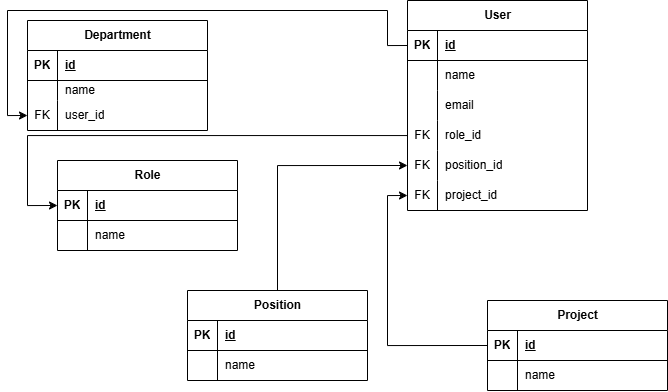

The diagram above was exported from draw.io. Its source (the exported page's mxGraphModel, read from the mxfile embedded in the PNG):
<mxGraphModel dx="1226" dy="736" grid="1" gridSize="10" guides="1" tooltips="1" connect="1" arrows="1" fold="1" page="1" pageScale="1" pageWidth="827" pageHeight="1169" math="0" shadow="0">
  <root>
    <mxCell id="0" />
    <mxCell id="1" parent="0" />
    <mxCell id="b4j7vcOUdb0GolbTcN70-1" value="User" style="shape=table;startSize=30;container=1;collapsible=1;childLayout=tableLayout;fixedRows=1;rowLines=0;fontStyle=1;align=center;resizeLast=1;html=1;" vertex="1" parent="1">
      <mxGeometry x="470" y="30" width="180" height="210" as="geometry" />
    </mxCell>
    <mxCell id="b4j7vcOUdb0GolbTcN70-2" value="" style="shape=tableRow;horizontal=0;startSize=0;swimlaneHead=0;swimlaneBody=0;fillColor=none;collapsible=0;dropTarget=0;points=[[0,0.5],[1,0.5]];portConstraint=eastwest;top=0;left=0;right=0;bottom=1;" vertex="1" parent="b4j7vcOUdb0GolbTcN70-1">
      <mxGeometry y="30" width="180" height="30" as="geometry" />
    </mxCell>
    <mxCell id="b4j7vcOUdb0GolbTcN70-3" value="PK" style="shape=partialRectangle;connectable=0;fillColor=none;top=0;left=0;bottom=0;right=0;fontStyle=1;overflow=hidden;whiteSpace=wrap;html=1;" vertex="1" parent="b4j7vcOUdb0GolbTcN70-2">
      <mxGeometry width="30" height="30" as="geometry">
        <mxRectangle width="30" height="30" as="alternateBounds" />
      </mxGeometry>
    </mxCell>
    <mxCell id="b4j7vcOUdb0GolbTcN70-4" value="id" style="shape=partialRectangle;connectable=0;fillColor=none;top=0;left=0;bottom=0;right=0;align=left;spacingLeft=6;fontStyle=5;overflow=hidden;whiteSpace=wrap;html=1;" vertex="1" parent="b4j7vcOUdb0GolbTcN70-2">
      <mxGeometry x="30" width="150" height="30" as="geometry">
        <mxRectangle width="150" height="30" as="alternateBounds" />
      </mxGeometry>
    </mxCell>
    <mxCell id="b4j7vcOUdb0GolbTcN70-5" value="" style="shape=tableRow;horizontal=0;startSize=0;swimlaneHead=0;swimlaneBody=0;fillColor=none;collapsible=0;dropTarget=0;points=[[0,0.5],[1,0.5]];portConstraint=eastwest;top=0;left=0;right=0;bottom=0;" vertex="1" parent="b4j7vcOUdb0GolbTcN70-1">
      <mxGeometry y="60" width="180" height="30" as="geometry" />
    </mxCell>
    <mxCell id="b4j7vcOUdb0GolbTcN70-6" value="" style="shape=partialRectangle;connectable=0;fillColor=none;top=0;left=0;bottom=0;right=0;editable=1;overflow=hidden;whiteSpace=wrap;html=1;" vertex="1" parent="b4j7vcOUdb0GolbTcN70-5">
      <mxGeometry width="30" height="30" as="geometry">
        <mxRectangle width="30" height="30" as="alternateBounds" />
      </mxGeometry>
    </mxCell>
    <mxCell id="b4j7vcOUdb0GolbTcN70-7" value="name" style="shape=partialRectangle;connectable=0;fillColor=none;top=0;left=0;bottom=0;right=0;align=left;spacingLeft=6;overflow=hidden;whiteSpace=wrap;html=1;" vertex="1" parent="b4j7vcOUdb0GolbTcN70-5">
      <mxGeometry x="30" width="150" height="30" as="geometry">
        <mxRectangle width="150" height="30" as="alternateBounds" />
      </mxGeometry>
    </mxCell>
    <mxCell id="b4j7vcOUdb0GolbTcN70-8" value="" style="shape=tableRow;horizontal=0;startSize=0;swimlaneHead=0;swimlaneBody=0;fillColor=none;collapsible=0;dropTarget=0;points=[[0,0.5],[1,0.5]];portConstraint=eastwest;top=0;left=0;right=0;bottom=0;" vertex="1" parent="b4j7vcOUdb0GolbTcN70-1">
      <mxGeometry y="90" width="180" height="30" as="geometry" />
    </mxCell>
    <mxCell id="b4j7vcOUdb0GolbTcN70-9" value="" style="shape=partialRectangle;connectable=0;fillColor=none;top=0;left=0;bottom=0;right=0;editable=1;overflow=hidden;whiteSpace=wrap;html=1;" vertex="1" parent="b4j7vcOUdb0GolbTcN70-8">
      <mxGeometry width="30" height="30" as="geometry">
        <mxRectangle width="30" height="30" as="alternateBounds" />
      </mxGeometry>
    </mxCell>
    <mxCell id="b4j7vcOUdb0GolbTcN70-10" value="email" style="shape=partialRectangle;connectable=0;fillColor=none;top=0;left=0;bottom=0;right=0;align=left;spacingLeft=6;overflow=hidden;whiteSpace=wrap;html=1;" vertex="1" parent="b4j7vcOUdb0GolbTcN70-8">
      <mxGeometry x="30" width="150" height="30" as="geometry">
        <mxRectangle width="150" height="30" as="alternateBounds" />
      </mxGeometry>
    </mxCell>
    <mxCell id="b4j7vcOUdb0GolbTcN70-11" value="" style="shape=tableRow;horizontal=0;startSize=0;swimlaneHead=0;swimlaneBody=0;fillColor=none;collapsible=0;dropTarget=0;points=[[0,0.5],[1,0.5]];portConstraint=eastwest;top=0;left=0;right=0;bottom=0;" vertex="1" parent="b4j7vcOUdb0GolbTcN70-1">
      <mxGeometry y="120" width="180" height="30" as="geometry" />
    </mxCell>
    <mxCell id="b4j7vcOUdb0GolbTcN70-12" value="FK" style="shape=partialRectangle;connectable=0;fillColor=none;top=0;left=0;bottom=0;right=0;editable=1;overflow=hidden;whiteSpace=wrap;html=1;" vertex="1" parent="b4j7vcOUdb0GolbTcN70-11">
      <mxGeometry width="30" height="30" as="geometry">
        <mxRectangle width="30" height="30" as="alternateBounds" />
      </mxGeometry>
    </mxCell>
    <mxCell id="b4j7vcOUdb0GolbTcN70-13" value="role_id" style="shape=partialRectangle;connectable=0;fillColor=none;top=0;left=0;bottom=0;right=0;align=left;spacingLeft=6;overflow=hidden;whiteSpace=wrap;html=1;" vertex="1" parent="b4j7vcOUdb0GolbTcN70-11">
      <mxGeometry x="30" width="150" height="30" as="geometry">
        <mxRectangle width="150" height="30" as="alternateBounds" />
      </mxGeometry>
    </mxCell>
    <mxCell id="b4j7vcOUdb0GolbTcN70-17" style="shape=tableRow;horizontal=0;startSize=0;swimlaneHead=0;swimlaneBody=0;fillColor=none;collapsible=0;dropTarget=0;points=[[0,0.5],[1,0.5]];portConstraint=eastwest;top=0;left=0;right=0;bottom=0;" vertex="1" parent="b4j7vcOUdb0GolbTcN70-1">
      <mxGeometry y="150" width="180" height="30" as="geometry" />
    </mxCell>
    <mxCell id="b4j7vcOUdb0GolbTcN70-18" value="FK" style="shape=partialRectangle;connectable=0;fillColor=none;top=0;left=0;bottom=0;right=0;editable=1;overflow=hidden;whiteSpace=wrap;html=1;" vertex="1" parent="b4j7vcOUdb0GolbTcN70-17">
      <mxGeometry width="30" height="30" as="geometry">
        <mxRectangle width="30" height="30" as="alternateBounds" />
      </mxGeometry>
    </mxCell>
    <mxCell id="b4j7vcOUdb0GolbTcN70-19" value="position_id" style="shape=partialRectangle;connectable=0;fillColor=none;top=0;left=0;bottom=0;right=0;align=left;spacingLeft=6;overflow=hidden;whiteSpace=wrap;html=1;" vertex="1" parent="b4j7vcOUdb0GolbTcN70-17">
      <mxGeometry x="30" width="150" height="30" as="geometry">
        <mxRectangle width="150" height="30" as="alternateBounds" />
      </mxGeometry>
    </mxCell>
    <mxCell id="b4j7vcOUdb0GolbTcN70-89" style="shape=tableRow;horizontal=0;startSize=0;swimlaneHead=0;swimlaneBody=0;fillColor=none;collapsible=0;dropTarget=0;points=[[0,0.5],[1,0.5]];portConstraint=eastwest;top=0;left=0;right=0;bottom=0;" vertex="1" parent="b4j7vcOUdb0GolbTcN70-1">
      <mxGeometry y="180" width="180" height="30" as="geometry" />
    </mxCell>
    <mxCell id="b4j7vcOUdb0GolbTcN70-90" value="FK" style="shape=partialRectangle;connectable=0;fillColor=none;top=0;left=0;bottom=0;right=0;editable=1;overflow=hidden;whiteSpace=wrap;html=1;" vertex="1" parent="b4j7vcOUdb0GolbTcN70-89">
      <mxGeometry width="30" height="30" as="geometry">
        <mxRectangle width="30" height="30" as="alternateBounds" />
      </mxGeometry>
    </mxCell>
    <mxCell id="b4j7vcOUdb0GolbTcN70-91" value="project_id" style="shape=partialRectangle;connectable=0;fillColor=none;top=0;left=0;bottom=0;right=0;align=left;spacingLeft=6;overflow=hidden;whiteSpace=wrap;html=1;" vertex="1" parent="b4j7vcOUdb0GolbTcN70-89">
      <mxGeometry x="30" width="150" height="30" as="geometry">
        <mxRectangle width="150" height="30" as="alternateBounds" />
      </mxGeometry>
    </mxCell>
    <mxCell id="b4j7vcOUdb0GolbTcN70-20" value="Role" style="shape=table;startSize=30;container=1;collapsible=1;childLayout=tableLayout;fixedRows=1;rowLines=0;fontStyle=1;align=center;resizeLast=1;html=1;" vertex="1" parent="1">
      <mxGeometry x="120" y="190" width="180" height="90" as="geometry" />
    </mxCell>
    <mxCell id="b4j7vcOUdb0GolbTcN70-21" value="" style="shape=tableRow;horizontal=0;startSize=0;swimlaneHead=0;swimlaneBody=0;fillColor=none;collapsible=0;dropTarget=0;points=[[0,0.5],[1,0.5]];portConstraint=eastwest;top=0;left=0;right=0;bottom=1;" vertex="1" parent="b4j7vcOUdb0GolbTcN70-20">
      <mxGeometry y="30" width="180" height="30" as="geometry" />
    </mxCell>
    <mxCell id="b4j7vcOUdb0GolbTcN70-22" value="PK" style="shape=partialRectangle;connectable=0;fillColor=none;top=0;left=0;bottom=0;right=0;fontStyle=1;overflow=hidden;whiteSpace=wrap;html=1;" vertex="1" parent="b4j7vcOUdb0GolbTcN70-21">
      <mxGeometry width="30" height="30" as="geometry">
        <mxRectangle width="30" height="30" as="alternateBounds" />
      </mxGeometry>
    </mxCell>
    <mxCell id="b4j7vcOUdb0GolbTcN70-23" value="id" style="shape=partialRectangle;connectable=0;fillColor=none;top=0;left=0;bottom=0;right=0;align=left;spacingLeft=6;fontStyle=5;overflow=hidden;whiteSpace=wrap;html=1;" vertex="1" parent="b4j7vcOUdb0GolbTcN70-21">
      <mxGeometry x="30" width="150" height="30" as="geometry">
        <mxRectangle width="150" height="30" as="alternateBounds" />
      </mxGeometry>
    </mxCell>
    <mxCell id="b4j7vcOUdb0GolbTcN70-24" value="" style="shape=tableRow;horizontal=0;startSize=0;swimlaneHead=0;swimlaneBody=0;fillColor=none;collapsible=0;dropTarget=0;points=[[0,0.5],[1,0.5]];portConstraint=eastwest;top=0;left=0;right=0;bottom=0;" vertex="1" parent="b4j7vcOUdb0GolbTcN70-20">
      <mxGeometry y="60" width="180" height="30" as="geometry" />
    </mxCell>
    <mxCell id="b4j7vcOUdb0GolbTcN70-25" value="" style="shape=partialRectangle;connectable=0;fillColor=none;top=0;left=0;bottom=0;right=0;editable=1;overflow=hidden;whiteSpace=wrap;html=1;" vertex="1" parent="b4j7vcOUdb0GolbTcN70-24">
      <mxGeometry width="30" height="30" as="geometry">
        <mxRectangle width="30" height="30" as="alternateBounds" />
      </mxGeometry>
    </mxCell>
    <mxCell id="b4j7vcOUdb0GolbTcN70-26" value="name" style="shape=partialRectangle;connectable=0;fillColor=none;top=0;left=0;bottom=0;right=0;align=left;spacingLeft=6;overflow=hidden;whiteSpace=wrap;html=1;" vertex="1" parent="b4j7vcOUdb0GolbTcN70-24">
      <mxGeometry x="30" width="150" height="30" as="geometry">
        <mxRectangle width="150" height="30" as="alternateBounds" />
      </mxGeometry>
    </mxCell>
    <mxCell id="b4j7vcOUdb0GolbTcN70-81" style="edgeStyle=orthogonalEdgeStyle;rounded=0;orthogonalLoop=1;jettySize=auto;html=1;entryX=0;entryY=0.5;entryDx=0;entryDy=0;" edge="1" parent="1" source="b4j7vcOUdb0GolbTcN70-42" target="b4j7vcOUdb0GolbTcN70-17">
      <mxGeometry relative="1" as="geometry" />
    </mxCell>
    <mxCell id="b4j7vcOUdb0GolbTcN70-49" value="Department" style="shape=table;startSize=30;container=1;collapsible=1;childLayout=tableLayout;fixedRows=1;rowLines=0;fontStyle=1;align=center;resizeLast=1;html=1;" vertex="1" parent="1">
      <mxGeometry x="90" y="50" width="180" height="110" as="geometry" />
    </mxCell>
    <mxCell id="b4j7vcOUdb0GolbTcN70-50" value="" style="shape=tableRow;horizontal=0;startSize=0;swimlaneHead=0;swimlaneBody=0;fillColor=none;collapsible=0;dropTarget=0;points=[[0,0.5],[1,0.5]];portConstraint=eastwest;top=0;left=0;right=0;bottom=1;" vertex="1" parent="b4j7vcOUdb0GolbTcN70-49">
      <mxGeometry y="30" width="180" height="30" as="geometry" />
    </mxCell>
    <mxCell id="b4j7vcOUdb0GolbTcN70-51" value="PK" style="shape=partialRectangle;connectable=0;fillColor=none;top=0;left=0;bottom=0;right=0;fontStyle=1;overflow=hidden;whiteSpace=wrap;html=1;" vertex="1" parent="b4j7vcOUdb0GolbTcN70-50">
      <mxGeometry width="30" height="30" as="geometry">
        <mxRectangle width="30" height="30" as="alternateBounds" />
      </mxGeometry>
    </mxCell>
    <mxCell id="b4j7vcOUdb0GolbTcN70-52" value="id" style="shape=partialRectangle;connectable=0;fillColor=none;top=0;left=0;bottom=0;right=0;align=left;spacingLeft=6;fontStyle=5;overflow=hidden;whiteSpace=wrap;html=1;" vertex="1" parent="b4j7vcOUdb0GolbTcN70-50">
      <mxGeometry x="30" width="150" height="30" as="geometry">
        <mxRectangle width="150" height="30" as="alternateBounds" />
      </mxGeometry>
    </mxCell>
    <mxCell id="b4j7vcOUdb0GolbTcN70-53" value="" style="shape=tableRow;horizontal=0;startSize=0;swimlaneHead=0;swimlaneBody=0;fillColor=none;collapsible=0;dropTarget=0;points=[[0,0.5],[1,0.5]];portConstraint=eastwest;top=0;left=0;right=0;bottom=0;" vertex="1" parent="b4j7vcOUdb0GolbTcN70-49">
      <mxGeometry y="60" width="180" height="20" as="geometry" />
    </mxCell>
    <mxCell id="b4j7vcOUdb0GolbTcN70-54" value="" style="shape=partialRectangle;connectable=0;fillColor=none;top=0;left=0;bottom=0;right=0;editable=1;overflow=hidden;whiteSpace=wrap;html=1;" vertex="1" parent="b4j7vcOUdb0GolbTcN70-53">
      <mxGeometry width="30" height="20" as="geometry">
        <mxRectangle width="30" height="20" as="alternateBounds" />
      </mxGeometry>
    </mxCell>
    <mxCell id="b4j7vcOUdb0GolbTcN70-55" value="name" style="shape=partialRectangle;connectable=0;fillColor=none;top=0;left=0;bottom=0;right=0;align=left;spacingLeft=6;overflow=hidden;whiteSpace=wrap;html=1;" vertex="1" parent="b4j7vcOUdb0GolbTcN70-53">
      <mxGeometry x="30" width="150" height="20" as="geometry">
        <mxRectangle width="150" height="20" as="alternateBounds" />
      </mxGeometry>
    </mxCell>
    <mxCell id="b4j7vcOUdb0GolbTcN70-74" style="shape=tableRow;horizontal=0;startSize=0;swimlaneHead=0;swimlaneBody=0;fillColor=none;collapsible=0;dropTarget=0;points=[[0,0.5],[1,0.5]];portConstraint=eastwest;top=0;left=0;right=0;bottom=0;" vertex="1" parent="b4j7vcOUdb0GolbTcN70-49">
      <mxGeometry y="80" width="180" height="30" as="geometry" />
    </mxCell>
    <mxCell id="b4j7vcOUdb0GolbTcN70-75" value="FK" style="shape=partialRectangle;connectable=0;fillColor=none;top=0;left=0;bottom=0;right=0;editable=1;overflow=hidden;whiteSpace=wrap;html=1;" vertex="1" parent="b4j7vcOUdb0GolbTcN70-74">
      <mxGeometry width="30" height="30" as="geometry">
        <mxRectangle width="30" height="30" as="alternateBounds" />
      </mxGeometry>
    </mxCell>
    <mxCell id="b4j7vcOUdb0GolbTcN70-76" value="user_id" style="shape=partialRectangle;connectable=0;fillColor=none;top=0;left=0;bottom=0;right=0;align=left;spacingLeft=6;overflow=hidden;whiteSpace=wrap;html=1;" vertex="1" parent="b4j7vcOUdb0GolbTcN70-74">
      <mxGeometry x="30" width="150" height="30" as="geometry">
        <mxRectangle width="150" height="30" as="alternateBounds" />
      </mxGeometry>
    </mxCell>
    <mxCell id="b4j7vcOUdb0GolbTcN70-79" style="edgeStyle=orthogonalEdgeStyle;rounded=0;orthogonalLoop=1;jettySize=auto;html=1;entryX=0;entryY=0.5;entryDx=0;entryDy=0;exitX=0;exitY=0.5;exitDx=0;exitDy=0;" edge="1" parent="1" source="b4j7vcOUdb0GolbTcN70-2" target="b4j7vcOUdb0GolbTcN70-74">
      <mxGeometry relative="1" as="geometry">
        <Array as="points">
          <mxPoint x="450" y="75" />
          <mxPoint x="450" y="40" />
          <mxPoint x="70" y="40" />
          <mxPoint x="70" y="145" />
        </Array>
      </mxGeometry>
    </mxCell>
    <mxCell id="b4j7vcOUdb0GolbTcN70-80" style="edgeStyle=orthogonalEdgeStyle;rounded=0;orthogonalLoop=1;jettySize=auto;html=1;entryX=0;entryY=0.5;entryDx=0;entryDy=0;" edge="1" parent="1" source="b4j7vcOUdb0GolbTcN70-11" target="b4j7vcOUdb0GolbTcN70-21">
      <mxGeometry relative="1" as="geometry">
        <Array as="points">
          <mxPoint x="90" y="165" />
          <mxPoint x="90" y="235" />
        </Array>
      </mxGeometry>
    </mxCell>
    <mxCell id="b4j7vcOUdb0GolbTcN70-92" style="edgeStyle=orthogonalEdgeStyle;rounded=0;orthogonalLoop=1;jettySize=auto;html=1;exitX=0;exitY=0.5;exitDx=0;exitDy=0;entryX=0;entryY=0.5;entryDx=0;entryDy=0;" edge="1" parent="1" source="b4j7vcOUdb0GolbTcN70-83" target="b4j7vcOUdb0GolbTcN70-89">
      <mxGeometry relative="1" as="geometry">
        <Array as="points">
          <mxPoint x="450" y="375" />
          <mxPoint x="450" y="225" />
        </Array>
      </mxGeometry>
    </mxCell>
    <mxCell id="b4j7vcOUdb0GolbTcN70-82" value="Project" style="shape=table;startSize=30;container=1;collapsible=1;childLayout=tableLayout;fixedRows=1;rowLines=0;fontStyle=1;align=center;resizeLast=1;html=1;" vertex="1" parent="1">
      <mxGeometry x="550" y="330" width="180" height="90" as="geometry" />
    </mxCell>
    <mxCell id="b4j7vcOUdb0GolbTcN70-83" value="" style="shape=tableRow;horizontal=0;startSize=0;swimlaneHead=0;swimlaneBody=0;fillColor=none;collapsible=0;dropTarget=0;points=[[0,0.5],[1,0.5]];portConstraint=eastwest;top=0;left=0;right=0;bottom=1;" vertex="1" parent="b4j7vcOUdb0GolbTcN70-82">
      <mxGeometry y="30" width="180" height="30" as="geometry" />
    </mxCell>
    <mxCell id="b4j7vcOUdb0GolbTcN70-84" value="PK" style="shape=partialRectangle;connectable=0;fillColor=none;top=0;left=0;bottom=0;right=0;fontStyle=1;overflow=hidden;whiteSpace=wrap;html=1;" vertex="1" parent="b4j7vcOUdb0GolbTcN70-83">
      <mxGeometry width="30" height="30" as="geometry">
        <mxRectangle width="30" height="30" as="alternateBounds" />
      </mxGeometry>
    </mxCell>
    <mxCell id="b4j7vcOUdb0GolbTcN70-85" value="id" style="shape=partialRectangle;connectable=0;fillColor=none;top=0;left=0;bottom=0;right=0;align=left;spacingLeft=6;fontStyle=5;overflow=hidden;whiteSpace=wrap;html=1;" vertex="1" parent="b4j7vcOUdb0GolbTcN70-83">
      <mxGeometry x="30" width="150" height="30" as="geometry">
        <mxRectangle width="150" height="30" as="alternateBounds" />
      </mxGeometry>
    </mxCell>
    <mxCell id="b4j7vcOUdb0GolbTcN70-86" value="" style="shape=tableRow;horizontal=0;startSize=0;swimlaneHead=0;swimlaneBody=0;fillColor=none;collapsible=0;dropTarget=0;points=[[0,0.5],[1,0.5]];portConstraint=eastwest;top=0;left=0;right=0;bottom=0;" vertex="1" parent="b4j7vcOUdb0GolbTcN70-82">
      <mxGeometry y="60" width="180" height="30" as="geometry" />
    </mxCell>
    <mxCell id="b4j7vcOUdb0GolbTcN70-87" value="" style="shape=partialRectangle;connectable=0;fillColor=none;top=0;left=0;bottom=0;right=0;editable=1;overflow=hidden;whiteSpace=wrap;html=1;" vertex="1" parent="b4j7vcOUdb0GolbTcN70-86">
      <mxGeometry width="30" height="30" as="geometry">
        <mxRectangle width="30" height="30" as="alternateBounds" />
      </mxGeometry>
    </mxCell>
    <mxCell id="b4j7vcOUdb0GolbTcN70-88" value="name" style="shape=partialRectangle;connectable=0;fillColor=none;top=0;left=0;bottom=0;right=0;align=left;spacingLeft=6;overflow=hidden;whiteSpace=wrap;html=1;" vertex="1" parent="b4j7vcOUdb0GolbTcN70-86">
      <mxGeometry x="30" width="150" height="30" as="geometry">
        <mxRectangle width="150" height="30" as="alternateBounds" />
      </mxGeometry>
    </mxCell>
    <mxCell id="b4j7vcOUdb0GolbTcN70-42" value="Position" style="shape=table;startSize=30;container=1;collapsible=1;childLayout=tableLayout;fixedRows=1;rowLines=0;fontStyle=1;align=center;resizeLast=1;html=1;" vertex="1" parent="1">
      <mxGeometry x="250" y="320" width="180" height="90" as="geometry" />
    </mxCell>
    <mxCell id="b4j7vcOUdb0GolbTcN70-43" value="" style="shape=tableRow;horizontal=0;startSize=0;swimlaneHead=0;swimlaneBody=0;fillColor=none;collapsible=0;dropTarget=0;points=[[0,0.5],[1,0.5]];portConstraint=eastwest;top=0;left=0;right=0;bottom=1;" vertex="1" parent="b4j7vcOUdb0GolbTcN70-42">
      <mxGeometry y="30" width="180" height="30" as="geometry" />
    </mxCell>
    <mxCell id="b4j7vcOUdb0GolbTcN70-44" value="PK" style="shape=partialRectangle;connectable=0;fillColor=none;top=0;left=0;bottom=0;right=0;fontStyle=1;overflow=hidden;whiteSpace=wrap;html=1;" vertex="1" parent="b4j7vcOUdb0GolbTcN70-43">
      <mxGeometry width="30" height="30" as="geometry">
        <mxRectangle width="30" height="30" as="alternateBounds" />
      </mxGeometry>
    </mxCell>
    <mxCell id="b4j7vcOUdb0GolbTcN70-45" value="id" style="shape=partialRectangle;connectable=0;fillColor=none;top=0;left=0;bottom=0;right=0;align=left;spacingLeft=6;fontStyle=5;overflow=hidden;whiteSpace=wrap;html=1;" vertex="1" parent="b4j7vcOUdb0GolbTcN70-43">
      <mxGeometry x="30" width="150" height="30" as="geometry">
        <mxRectangle width="150" height="30" as="alternateBounds" />
      </mxGeometry>
    </mxCell>
    <mxCell id="b4j7vcOUdb0GolbTcN70-46" value="" style="shape=tableRow;horizontal=0;startSize=0;swimlaneHead=0;swimlaneBody=0;fillColor=none;collapsible=0;dropTarget=0;points=[[0,0.5],[1,0.5]];portConstraint=eastwest;top=0;left=0;right=0;bottom=0;" vertex="1" parent="b4j7vcOUdb0GolbTcN70-42">
      <mxGeometry y="60" width="180" height="30" as="geometry" />
    </mxCell>
    <mxCell id="b4j7vcOUdb0GolbTcN70-47" value="" style="shape=partialRectangle;connectable=0;fillColor=none;top=0;left=0;bottom=0;right=0;editable=1;overflow=hidden;whiteSpace=wrap;html=1;" vertex="1" parent="b4j7vcOUdb0GolbTcN70-46">
      <mxGeometry width="30" height="30" as="geometry">
        <mxRectangle width="30" height="30" as="alternateBounds" />
      </mxGeometry>
    </mxCell>
    <mxCell id="b4j7vcOUdb0GolbTcN70-48" value="name" style="shape=partialRectangle;connectable=0;fillColor=none;top=0;left=0;bottom=0;right=0;align=left;spacingLeft=6;overflow=hidden;whiteSpace=wrap;html=1;" vertex="1" parent="b4j7vcOUdb0GolbTcN70-46">
      <mxGeometry x="30" width="150" height="30" as="geometry">
        <mxRectangle width="150" height="30" as="alternateBounds" />
      </mxGeometry>
    </mxCell>
  </root>
</mxGraphModel>